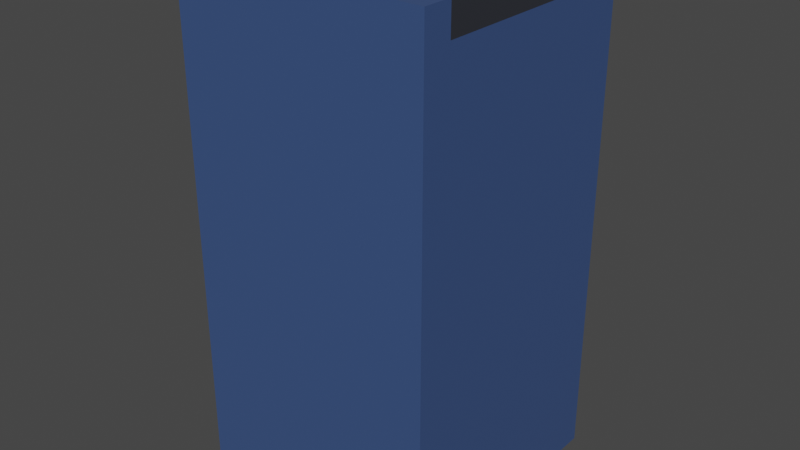 # Source: wallT.blend  (saved by Blender 2.82.7; exported with 4.5.12 LTS)
import bpy
from mathutils import Matrix  # noqa: F401  (used for matrix-valued properties, if any)

bpy.ops.wm.read_factory_settings(use_empty=True)
scene = bpy.context.scene
scene.name = 'Scene'

# ---- materials (node trees are filled in below, after node groups)
mat_wallmaterial = bpy.data.materials.new('WallMaterial')
mat_wallmaterial.alpha_threshold = 0.0
mat_wallmaterial.use_transparent_shadow = False
mat_wallmaterial.line_color = (0.0, 0.0, 0.0, 1.0)
mat_topmaterial = bpy.data.materials.new('TopMaterial')
mat_topmaterial.use_transparent_shadow = False

# ---- material node trees
mat_wallmaterial.use_nodes = True; mat_wallmaterial.node_tree.nodes.clear()
_N = mat_wallmaterial.node_tree.nodes; _L = mat_wallmaterial.node_tree.links
n0 = _N.new('ShaderNodeOutputMaterial'); n0.name = 'Material Output'; n0.location = (300, 300)
n1 = _N.new('ShaderNodeBsdfPrincipled'); n1.name = 'Principled BSDF'; n1.location = (10, 300)
n1.distribution = 'GGX'
n1.subsurface_method = 'BURLEY'
n1.inputs[0].default_value = (0.04333, 0.08366, 0.214, 1.0)
n1.inputs[2].default_value = 0.4
n1.inputs[3].default_value = 1.45
n1.inputs[27].default_value = (0.0, 0.0, 0.0, 1.0)
n1.inputs[28].default_value = 1.0
_L.new(n1.outputs[0], n0.inputs[0])
n0.is_active_output = True
mat_topmaterial.use_nodes = True; mat_topmaterial.node_tree.nodes.clear()
_N = mat_topmaterial.node_tree.nodes; _L = mat_topmaterial.node_tree.links
n0 = _N.new('ShaderNodeOutputMaterial'); n0.name = 'Material Output'; n0.location = (300, 300)
n1 = _N.new('ShaderNodeBsdfPrincipled'); n1.name = 'Principled BSDF'; n1.location = (10, 300)
n1.distribution = 'GGX'
n1.subsurface_method = 'BURLEY'
n1.inputs[0].default_value = (0.01912, 0.02139, 0.0291, 1.0)
n1.inputs[3].default_value = 1.45
n1.inputs[27].default_value = (0.0, 0.0, 0.0, 1.0)
n1.inputs[28].default_value = 1.0
_L.new(n1.outputs[0], n0.inputs[0])
n0.is_active_output = True

# ---- world
world_world = bpy.data.worlds.new('World'); scene.world = world_world
world_world.use_nodes = True; world_world.node_tree.nodes.clear()
_N = world_world.node_tree.nodes; _L = world_world.node_tree.links
n0 = _N.new('ShaderNodeOutputWorld'); n0.name = 'World Output'; n0.location = (300, 300)
n1 = _N.new('ShaderNodeBackground'); n1.name = 'Background'; n1.location = (10, 300)
n1.inputs[0].default_value = (0.05088, 0.05088, 0.05088, 1.0)
_L.new(n1.outputs[0], n0.inputs[0])
n0.is_active_output = True
world_world.color = (0.05088, 0.05088, 0.05088)
world_world.use_sun_shadow = False
world_world.sun_shadow_jitter_overblur = 0.0

# ---- meshes
me_cube_004 = bpy.data.meshes.new('Cube.004')
me_cube_004.from_pydata([(-0.3772, 0.3909, 1.004), (-0.4931, 0.5069, -0.996), (-0.4931, -0.4931, -0.996), (-0.4931, -0.4931, 1.004), (-0.4931, 0.5069, 1.004), (-0.3772, -0.3772, 0.8841), (-0.3772, 0.3909, 0.8841), (0.5069, 0.5069, -0.996), (0.5069, -0.4931, 1.004), (0.5069, -0.4931, -0.996), (0.5069, 0.5069, 1.004), (0.5069, -0.3772, 1.004), (0.5069, 0.3909, 1.004), (0.5069, -0.3772, 0.8841), (0.5069, 0.3909, 0.8841), (0.5069, 0.5069, 0.8841), (0.5069, -0.4931, 0.8841), (0.5069, -0.3772, -0.996), (0.5069, 0.3909, -0.996), (-0.4931, 0.3909, 1.004), (0.3909, 0.3909, 0.8841), (0.3909, 0.3909, 1.004), (-0.4931, 0.5069, 0.8841), (-0.3772, 0.5069, 0.8841), (0.3909, 0.5069, 0.8841), (-0.3772, 0.5069, 1.004), (0.3909, 0.5069, 1.004), (-0.4931, -0.4931, 0.8841), (-0.4931, 0.5069, 0.8857), (0.3909, 0.5069, -0.996), (-0.4931, -0.3772, 1.004), (-0.4931, 0.3909, 0.8852), (-0.4931, -0.3772, 0.8846), (-0.3772, -0.3772, 1.004), (-0.3772, -0.4931, 1.004), (0.3909, -0.4931, 1.004), (0.3909, -0.3772, 1.004), (-0.3772, -0.4931, 0.8841), (0.3909, -0.4931, 0.8841), (0.3909, -0.3772, 0.8841)], [], [(9, 16, 38, 37, 27, 2), (2, 27, 32, 31, 28, 22, 1), (14, 20, 6, 5, 39, 13), (7, 29, 24, 15), (1, 29, 7, 18, 17, 9, 2), (14, 15, 10, 12), (13, 11, 8, 16), (9, 17, 13, 16), (7, 15, 14, 18), (13, 17, 18, 14), (21, 20, 14, 12), (4, 19, 0, 25), (4, 25, 23, 22, 28), (0, 6, 23, 25), (26, 24, 20, 21), (10, 26, 21, 12), (24, 26, 10, 15), (20, 24, 23, 6), (24, 29, 1, 22, 23), (3, 30, 32, 27), (19, 4, 28, 31), (33, 5, 32, 30), (6, 0, 19, 31), (5, 6, 31, 32), (34, 3, 27, 37), (3, 34, 33, 30), (35, 38, 16, 8), (35, 8, 11, 36), (38, 35, 34, 37), (34, 35, 36, 33), (39, 5, 33, 36), (11, 13, 39, 36)])
me_cube_004.polygons.foreach_set('material_index', [0, 0, 1, 0, 0, 0, 0, 0, 0, 0, 0, 0, 0, 0, 0, 0, 0, 1, 0, 0, 0, 0, 0, 1, 0, 0, 0, 0, 0, 0, 0, 0])
_uv = me_cube_004.uv_layers.new(name='UVMap')
_uv.uv.foreach_set('vector', [0.375, 0.875, 0.6098, 0.875, 0.5732, 0.9167, 0.5366, 0.9583, 0.5, 1.0, 0.375, 1.0, 0.375, 0.0, 0.5, 0.0, 0.5006, 0.08333, 0.5012, 0.1667, 0.5017, 0.25, 0.5, 0.25, 0.375, 0.25, 0.75, 0.529, 0.8053, 0.529, 0.8605, 0.529, 0.8605, 0.721, 0.8053, 0.721, 0.75, 0.721, 0.25, 0.5, 0.3125, 0.375, 0.5825, 0.3438, 0.61, 0.375, 0.125, 0.5, 0.1875, 0.5, 0.25, 0.5, 0.25, 0.5989, 0.25, 0.6979, 0.25, 0.75, 0.125, 0.75, 0.75, 0.529, 0.61, 0.375, 0.625, 0.375, 0.75, 0.529, 0.75, 0.721, 0.75, 0.721, 0.625, 0.875, 0.6098, 0.875, 0.375, 0.875, 0.25, 0.6979, 0.75, 0.721, 0.6098, 0.875, 0.25, 0.5, 0.61, 0.375, 0.75, 0.529, 0.25, 0.5989, 0.75, 0.721, 0.25, 0.6979, 0.25, 0.5989, 0.75, 0.529, 0.0, 0.0, 0.8053, 0.529, 0.75, 0.529, 0.75, 0.529, 0.625, 0.25, 0.625, 0.125, 0.0, 0.0, 0.0, 0.0, 0.625, 0.25, 0.0, 0.0, 0.555, 0.3125, 0.5, 0.25, 0.5017, 0.25, 0.0, 0.0, 0.0, 0.0, 0.555, 0.3125, 0.0, 0.0, 0.0, 0.0, 0.0, 0.0, 0.8053, 0.529, 0.0, 0.0, 0.625, 0.375, 0.0, 0.0, 0.0, 0.0, 0.75, 0.529, 0.0, 0.0, 0.0, 0.0, 0.625, 0.375, 0.61, 0.375, 0.8053, 0.529, 0.0, 0.0, 0.555, 0.3125, 0.0, 0.0, 0.5825, 0.3438, 0.3125, 0.375, 0.375, 0.25, 0.5, 0.25, 0.555, 0.3125, 0.625, 1.0, 0.0, 0.0, 0.5006, 0.08333, 0.5, 0.0, 0.625, 0.125, 0.625, 0.25, 0.5017, 0.25, 0.5012, 0.1667, 0.375, 0.3605, 0.8605, 0.721, 0.5006, 0.08333, 0.0, 0.0, 0.0, 0.0, 0.0, 0.0, 0.625, 0.125, 0.5012, 0.1667, 0.8605, 0.721, 0.0, 0.0, 0.5012, 0.1667, 0.5006, 0.08333, 0.0, 0.0, 0.625, 1.0, 0.5, 0.0, 0.5366, 0.9583, 0.625, 1.0, 0.0, 0.0, 0.375, 0.3605, 0.0, 0.0, 0.0, 0.0, 0.5732, 0.9167, 0.6098, 0.875, 0.625, 0.875, 0.0, 0.0, 0.625, 0.875, 0.75, 0.721, 0.0, 0.0, 0.5732, 0.9167, 0.0, 0.0, 0.0, 0.0, 0.5366, 0.9583, 0.0, 0.0, 0.0, 0.0, 0.0, 0.0, 0.375, 0.3605, 0.0, 0.0, 0.8605, 0.721, 0.375, 0.3605, 0.0, 0.0, 0.75, 0.721, 0.75, 0.721, 0.0, 0.0, 0.0, 0.0])
me_cube_004.materials.append(mat_wallmaterial)
me_cube_004.materials.append(mat_topmaterial)
me_cube_004.use_remesh_preserve_volume = False
me_cube_004.use_remesh_preserve_attributes = False
me_cube_004.use_mirror_vertex_groups = False
me_cube_004.update()

# ---- objects
ob_wallcorner = bpy.data.objects.new('WallCorner', me_cube_004)

# ---- transforms, parenting, visibility, modifiers, constraints
ob_wallcorner.location = (0.4931, -0.5069, 0.996)
ob_wallcorner.lock_rotations_4d = False
ob_wallcorner.empty_display_type = 'ARROWS'
ob_wallcorner.lineart.crease_threshold = 0.0

# ---- collection membership
scene.collection.objects.link(ob_wallcorner)

# ---- scene / render settings (as saved in the file)
scene.frame_start = 1; scene.frame_end = 250; scene.frame_set(1)
scene.render.engine = 'BLENDER_EEVEE_NEXT'
scene.cycles.use_denoising = False
scene.cycles.samples = 128
scene.cycles.sampling_pattern = 'TABULATED_SOBOL'
scene.cycles.use_adaptive_sampling = False
scene.cycles.use_light_tree = False
scene.view_settings.view_transform = 'Filmic'
bpy.context.view_layer.update()

# ---- added for rendering (the .blend has no active camera and no usable light): camera, sun
cam_auto = bpy.data.cameras.new('AutoCamera')
cam_auto.lens = 50.0
cam_auto.sensor_width = 36.0
cam_auto.clip_end = 1000.0
ob_auto_camera = bpy.data.objects.new('AutoCamera', cam_auto)
scene.collection.objects.link(ob_auto_camera)
ob_auto_camera.location = (2.76633, -3.21959, 2.81306)
ob_auto_camera.rotation_euler = (1.09748, -7.21219e-08, 0.694738)
scene.camera = ob_auto_camera
light_auto_sun = bpy.data.lights.new('AutoSun', 'SUN')
light_auto_sun.energy = 3.0
light_auto_sun.angle = 0.0523599
ob_auto_sun = bpy.data.objects.new('AutoSun', light_auto_sun)
scene.collection.objects.link(ob_auto_sun)
ob_auto_sun.rotation_euler = (0.872665, 0.174533, 0.523599)
bpy.context.view_layer.update()
